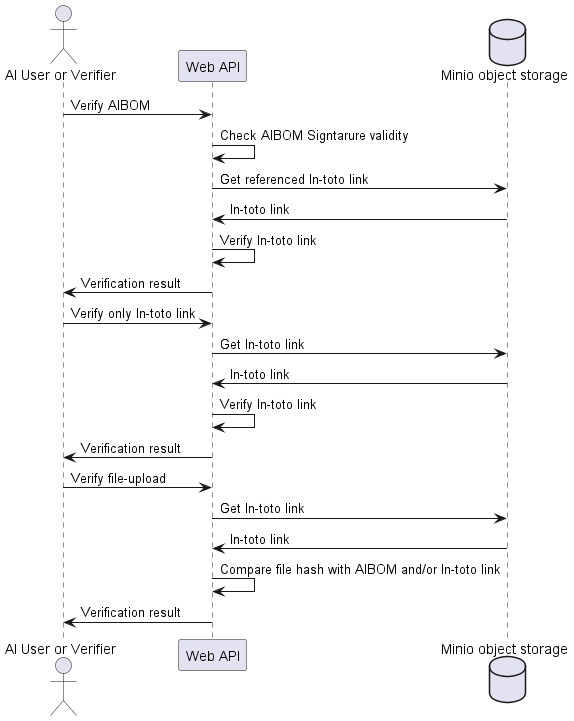

The diagram above was rendered by PlantUML. Its source (embedded in the PNG):
@startuml verifier_sequence

actor "AI User or Verifier" as verifier

participant "Web API" as webAPI
database "Minio object storage" as minioStorage

verifier -> webAPI: Verify AIBOM
webAPI -> webAPI: Check AIBOM Signtarure validity
webAPI -> minioStorage: Get referenced In-toto link
minioStorage -> webAPI: In-toto link
webAPI -> webAPI: Verify In-toto link
webAPI -> verifier: Verification result

verifier -> webAPI: Verify only In-toto link
webAPI -> minioStorage: Get In-toto link
minioStorage -> webAPI: In-toto link
webAPI -> webAPI: Verify In-toto link
webAPI -> verifier: Verification result

verifier -> webAPI: Verify file-upload
webAPI -> minioStorage: Get In-toto link
minioStorage -> webAPI: In-toto link
webAPI -> webAPI: Compare file hash with AIBOM and/or In-toto link
webAPI -> verifier: Verification result

@enduml